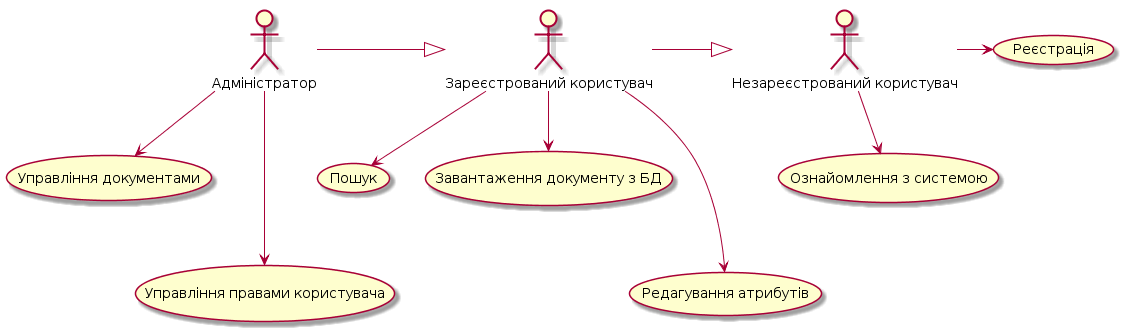

The diagram above was rendered by PlantUML. Its source (embedded in the PNG):
@startuml
:Адміністратор: --> (Управління документами) 
:Адміністратор: ---> (Управління правами користувача)

Адміністратор -|> :Зареєстрований користувач:

:Зареєстрований користувач: --> (Пошук)
:Зареєстрований користувач: --> (Завантаження документу з БД)
:Зареєстрований користувач: ---> (Редагування атрибутів)

:Зареєстрований користувач: -|> :Незареєстрований користувач:
:Незареєстрований користувач: -> (Реєстрація)
:Незареєстрований користувач: --> (Ознайомлення з системою)
@enduml